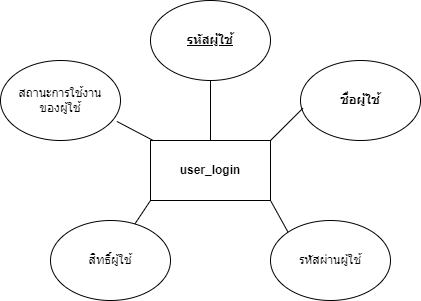

The diagram above was exported from draw.io. Its source (the exported page's mxGraphModel, read from the mxfile embedded in the PNG):
<mxGraphModel dx="1038" dy="543" grid="1" gridSize="10" guides="1" tooltips="1" connect="1" arrows="1" fold="1" page="1" pageScale="1" pageWidth="850" pageHeight="1100" math="0" shadow="0">
  <root>
    <mxCell id="0" />
    <mxCell id="1" parent="0" />
    <mxCell id="uutrBVHtLJGzJojxLnJg-7" style="edgeStyle=orthogonalEdgeStyle;rounded=0;orthogonalLoop=1;jettySize=auto;html=1;endArrow=none;endFill=0;" edge="1" parent="1" source="uutrBVHtLJGzJojxLnJg-1" target="uutrBVHtLJGzJojxLnJg-6">
      <mxGeometry relative="1" as="geometry" />
    </mxCell>
    <mxCell id="uutrBVHtLJGzJojxLnJg-1" value="&lt;b&gt;&lt;span style=&quot;font-size:16.0pt;line-height:107%;&lt;br/&gt;font-family:&amp;quot;TH SarabunPSK&amp;quot;,sans-serif;mso-fareast-font-family:Calibri;&lt;br/&gt;mso-fareast-theme-font:minor-latin;mso-ansi-language:EN-US;mso-fareast-language:&lt;br/&gt;EN-US;mso-bidi-language:TH&quot;&gt;user_login&lt;/span&gt;&lt;/b&gt;" style="rounded=0;whiteSpace=wrap;html=1;" vertex="1" parent="1">
      <mxGeometry x="360" y="250" width="120" height="60" as="geometry" />
    </mxCell>
    <mxCell id="uutrBVHtLJGzJojxLnJg-2" value="&lt;span style=&quot;font-size:14.0pt;line-height:&lt;br/&gt;107%;font-family:&amp;quot;TH SarabunPSK&amp;quot;,sans-serif;mso-fareast-font-family:&amp;quot;Times New Roman&amp;quot;;&lt;br/&gt;mso-ansi-language:EN-US;mso-fareast-language:JA;mso-bidi-language:TH&quot; lang=&quot;TH&quot;&gt;สิทธิ์ผู้ใช้&lt;/span&gt;" style="ellipse;whiteSpace=wrap;html=1;" vertex="1" parent="1">
      <mxGeometry x="260" y="330" width="120" height="80" as="geometry" />
    </mxCell>
    <mxCell id="uutrBVHtLJGzJojxLnJg-3" value="สถานะการใช้งาน&lt;br&gt;ของผู้ใช้" style="ellipse;whiteSpace=wrap;html=1;" vertex="1" parent="1">
      <mxGeometry x="210" y="170" width="120" height="80" as="geometry" />
    </mxCell>
    <mxCell id="uutrBVHtLJGzJojxLnJg-4" value="&lt;span style=&quot;font-size:14.0pt;line-height:&lt;br/&gt;107%;font-family:&amp;quot;TH SarabunPSK&amp;quot;,sans-serif;mso-fareast-font-family:&amp;quot;Times New Roman&amp;quot;;&lt;br/&gt;mso-ansi-language:EN-US;mso-fareast-language:JA;mso-bidi-language:TH&quot; lang=&quot;TH&quot;&gt;รหัสผ่านผู้ใช้&lt;/span&gt;" style="ellipse;whiteSpace=wrap;html=1;" vertex="1" parent="1">
      <mxGeometry x="480" y="330" width="120" height="80" as="geometry" />
    </mxCell>
    <mxCell id="uutrBVHtLJGzJojxLnJg-5" value="&lt;b&gt;&lt;span lang=&quot;TH&quot;&gt;ชื่อผู้ใช้&lt;/span&gt;&lt;/b&gt;" style="ellipse;whiteSpace=wrap;html=1;" vertex="1" parent="1">
      <mxGeometry x="510" y="170" width="120" height="80" as="geometry" />
    </mxCell>
    <mxCell id="uutrBVHtLJGzJojxLnJg-6" value="&lt;b&gt;&lt;span lang=&quot;TH&quot;&gt;&lt;u&gt;รหัสผู้ใช้&lt;/u&gt;&lt;/span&gt;&lt;/b&gt;" style="ellipse;whiteSpace=wrap;html=1;" vertex="1" parent="1">
      <mxGeometry x="360" y="110" width="120" height="80" as="geometry" />
    </mxCell>
    <mxCell id="uutrBVHtLJGzJojxLnJg-9" value="" style="endArrow=none;html=1;rounded=0;entryX=0.02;entryY=0.597;entryDx=0;entryDy=0;entryPerimeter=0;" edge="1" parent="1" target="uutrBVHtLJGzJojxLnJg-5">
      <mxGeometry width="50" height="50" relative="1" as="geometry">
        <mxPoint x="480" y="250" as="sourcePoint" />
        <mxPoint x="450" y="260" as="targetPoint" />
      </mxGeometry>
    </mxCell>
    <mxCell id="uutrBVHtLJGzJojxLnJg-10" value="" style="endArrow=none;html=1;rounded=0;entryX=0.97;entryY=0.762;entryDx=0;entryDy=0;entryPerimeter=0;" edge="1" parent="1" source="uutrBVHtLJGzJojxLnJg-1" target="uutrBVHtLJGzJojxLnJg-3">
      <mxGeometry width="50" height="50" relative="1" as="geometry">
        <mxPoint x="490" y="260" as="sourcePoint" />
        <mxPoint x="582.4000000000001" y="197.76" as="targetPoint" />
      </mxGeometry>
    </mxCell>
    <mxCell id="uutrBVHtLJGzJojxLnJg-11" value="" style="endArrow=none;html=1;rounded=0;exitX=0;exitY=1;exitDx=0;exitDy=0;" edge="1" parent="1" source="uutrBVHtLJGzJojxLnJg-1" target="uutrBVHtLJGzJojxLnJg-2">
      <mxGeometry width="50" height="50" relative="1" as="geometry">
        <mxPoint x="500" y="270" as="sourcePoint" />
        <mxPoint x="592.4000000000001" y="207.76" as="targetPoint" />
      </mxGeometry>
    </mxCell>
    <mxCell id="uutrBVHtLJGzJojxLnJg-12" value="" style="endArrow=none;html=1;rounded=0;entryX=0;entryY=0;entryDx=0;entryDy=0;exitX=1;exitY=1;exitDx=0;exitDy=0;" edge="1" parent="1" source="uutrBVHtLJGzJojxLnJg-1" target="uutrBVHtLJGzJojxLnJg-4">
      <mxGeometry width="50" height="50" relative="1" as="geometry">
        <mxPoint x="510" y="280" as="sourcePoint" />
        <mxPoint x="602.4000000000001" y="217.76" as="targetPoint" />
      </mxGeometry>
    </mxCell>
  </root>
</mxGraphModel>